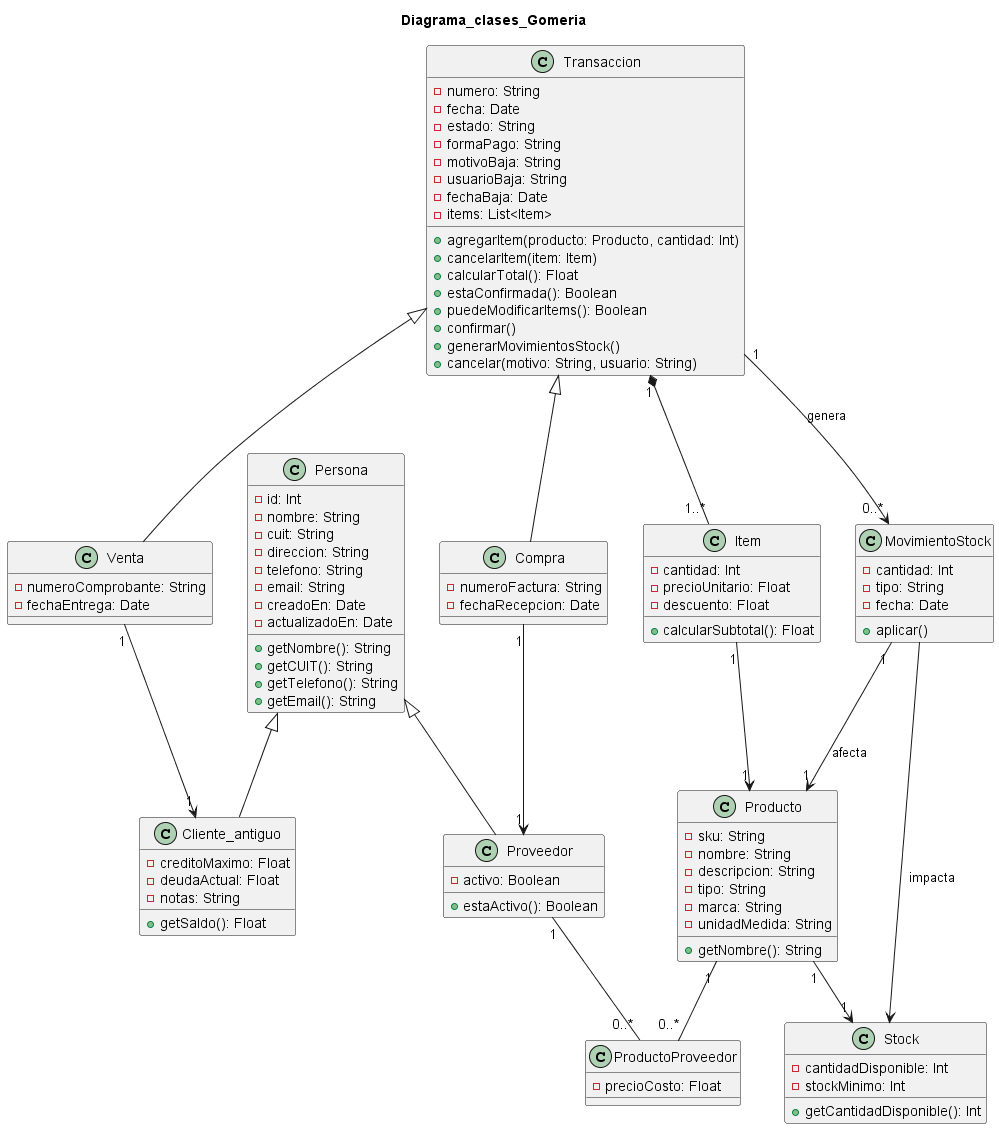

The diagram above was rendered by PlantUML. Its source (embedded in the PNG):
@startuml Gomeria_Modelo_Dominio

title Diagrama_clases_Gomeria

class Persona {
    - id: Int
    - nombre: String
    - cuit: String
    - direccion: String
    - telefono: String
    - email: String
    - creadoEn: Date
    - actualizadoEn: Date

    + getNombre(): String
    + getCUIT(): String
    + getTelefono(): String
    + getEmail(): String
}

class Cliente_antiguo {
    - creditoMaximo: Float
    - deudaActual: Float
    - notas: String

    + getSaldo(): Float
}

class Proveedor {
    - activo: Boolean
    + estaActivo(): Boolean
}

class Producto {
    - sku: String
    - nombre: String
    - descripcion: String
    - tipo: String
    - marca: String
    - unidadMedida: String

    + getNombre(): String
}

class Stock {
    - cantidadDisponible: Int
    - stockMinimo: Int

    + getCantidadDisponible(): Int
}

class Item {
    - cantidad: Int
    - precioUnitario: Float
    - descuento: Float

    + calcularSubtotal(): Float
}

class Transaccion {
    - numero: String
    - fecha: Date
    - estado: String
    - formaPago: String
    - motivoBaja: String
    - usuarioBaja: String
    - fechaBaja: Date
    - items: List<Item>

    + agregarItem(producto: Producto, cantidad: Int)
    + cancelarItem(item: Item)
    + calcularTotal(): Float
    + estaConfirmada(): Boolean
    + puedeModificarItems(): Boolean
    + confirmar()
    + generarMovimientosStock()
    + cancelar(motivo: String, usuario: String)
}

class Compra {
    - numeroFactura: String
    - fechaRecepcion: Date
}

class Venta {
    - numeroComprobante: String
    - fechaEntrega: Date
}

class MovimientoStock {
    - cantidad: Int
    - tipo: String
    - fecha: Date

    + aplicar()
}

class ProductoProveedor {
    - precioCosto: Float
}

' HERENCIAS
Persona <|-- Cliente_antiguo
Persona <|-- Proveedor
Transaccion <|-- Compra
Transaccion <|-- Venta

' TRANSACCIONES
Transaccion "1" *-- "1..*" Item
Item "1" --> "1" Producto

' TERCEROS
Compra "1" --> "1" Proveedor
Venta "1" --> "1" Cliente_antiguo

' STOCK
Producto "1" --> "1" Stock
Transaccion "1" --> "0..*" MovimientoStock : genera
MovimientoStock "1" --> "1" Producto : afecta
MovimientoStock --> Stock : impacta

' PRODUCTO - PROVEEDOR
Producto "1" -- "0..*" ProductoProveedor
Proveedor "1" -- "0..*" ProductoProveedor

@enduml